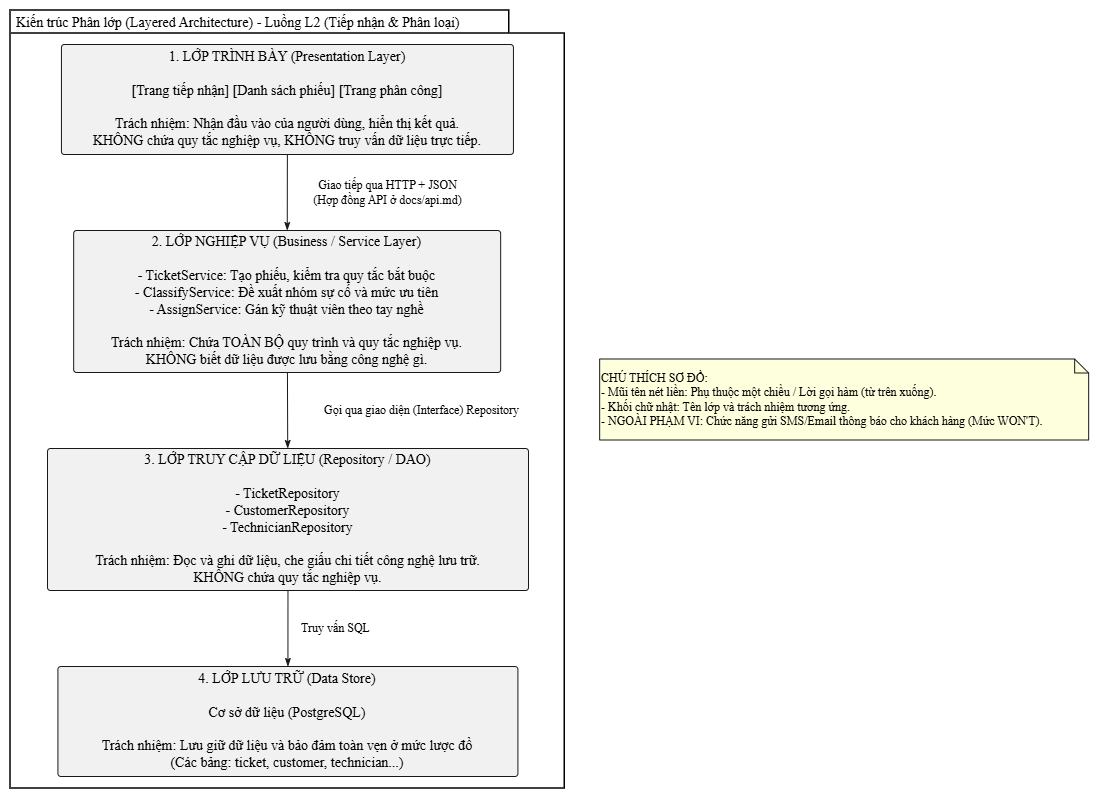

The diagram above was exported from draw.io. Its source (the exported page's mxGraphModel, read from the mxfile embedded in the PNG):
<mxGraphModel dx="1933" dy="1242" grid="1" gridSize="10" guides="1" tooltips="1" connect="1" arrows="1" fold="1" page="1" pageScale="1" pageWidth="827" pageHeight="1169" math="0" shadow="0">
  <root>
    <mxCell id="0" />
    <mxCell id="1" parent="0" />
    <UserObject label="" plantUmlData="{&#10;  &quot;data&quot;: &quot;@startuml\nskinparam defaultFontName \&quot;DejaVu Sans\&quot;\nskinparam componentStyle rectangle\nskinparam handwritten false\n\nnote \&quot;CHÚ THÍCH SƠ ĐỒ:\\n- Mũi tên nét liền: Phụ thuộc một chiều / Lời gọi hàm (từ trên xuống).\\n- Khối chữ nhật: Tên lớp và trách nhiệm tương ứng.\\n- NGOÀI PHẠM VI: Chức năng gửi SMS/Email thông báo cho khách hàng (Mức WON'T).\&quot; as N1\n\npackage \&quot;Kiến trúc Phân lớp (Layered Architecture) - Luồng L2 (Tiếp nhận &amp; Phân loại)\&quot; {\n    \n    component \&quot;1. LỚP TRÌNH BÀY (Presentation Layer)\\n\\n[Trang tiếp nhận]   [Danh sách phiếu]   [Trang phân công]\\n\\nTrách nhiệm: Nhận đầu vào của người dùng, hiển thị kết quả.\\nKHÔNG chứa quy tắc nghiệp vụ, KHÔNG truy vấn dữ liệu trực tiếp.\&quot; as UI\n    \n    component \&quot;2. LỚP NGHIỆP VỤ (Business / Service Layer)\\n\\n- TicketService: Tạo phiếu, kiểm tra quy tắc bắt buộc\\n- ClassifyService: Đề xuất nhóm sự cố và mức ưu tiên\\n- AssignService: Gán kỹ thuật viên theo tay nghề\\n\\nTrách nhiệm: Chứa TOÀN BỘ quy trình và quy tắc nghiệp vụ.\\nKHÔNG biết dữ liệu được lưu bằng công nghệ gì.\&quot; as BLL\n\n    component \&quot;3. LỚP TRUY CẬP DỮ LIỆU (Repository / DAO)\\n\\n- TicketRepository\\n- CustomerRepository\\n- TechnicianRepository\\n\\nTrách nhiệm: Đọc và ghi dữ liệu, che giấu chi tiết công nghệ lưu trữ.\\nKHÔNG chứa quy tắc nghiệp vụ.\&quot; as DAL\n\n    component \&quot;4. LỚP LƯU TRỮ (Data Store)\\n\\nCơ sở dữ liệu (PostgreSQL)\\n\\nTrách nhiệm: Lưu giữ dữ liệu và bảo đảm toàn vẹn ở mức lược đồ\\n(Các bảng: ticket, customer, technician...)\&quot; as DB\n\n    ' Mối quan hệ trao đổi\n    UI --&gt; BLL : Giao tiếp qua HTTP + JSON\\n(Hợp đồng API ở docs/api.md)\n    BLL --&gt; DAL : Gọi qua giao diện (Interface) Repository\n    DAL --&gt; DB : Truy vấn SQL\n}\n@enduml&quot;,&#10;  &quot;config&quot;: null&#10;}" id="nPTC2no94vJM44x9iDPa-1">
      <mxCell connectable="0" parent="1" style="group;transparentBounds=1;editIcon=1;lockedGroup=0;groupPadding=10;" vertex="1">
        <mxGeometry as="geometry" />
      </mxCell>
    </UserObject>
    <UserObject label="Kiến trúc Phân lớp (Layered Architecture) - Luồng L2 (Tiếp nhận &amp;amp; Phân loại)" plantUmlId="c_0" plantUmlBaseStyle="shape=folder;tabWidth=511;tabHeight=23;tabPosition=left;html=1;whiteSpace=wrap;fillColor=none;strokeColor=#000000;strokeWidth=1.5;fontSize=14;fontStyle=0;fontColor=#000000;align=left;verticalAlign=top;spacingLeft=4;spacingTop=-2;fontFamily=DejaVu Sans;" plantUmlBaseValue="Kiến trúc Phân lớp (Layered Architecture) - Luồng L2 (Tiếp nhận &amp;amp; Phân loại)" id="nPTC2no94vJM44x9iDPa-2">
      <mxCell parent="nPTC2no94vJM44x9iDPa-1" style="shape=folder;tabWidth=511;tabHeight=23;tabPosition=left;html=1;whiteSpace=wrap;fillColor=none;strokeColor=#000000;strokeWidth=1.5;fontSize=14;fontStyle=0;fontColor=#000000;align=left;verticalAlign=top;spacingLeft=4;spacingTop=-2;fontFamily=DejaVu Sans;" vertex="1">
        <mxGeometry height="778" width="554.16" x="10" y="10" as="geometry" />
      </mxCell>
    </UserObject>
    <UserObject label="1. LỚP TRÌNH BÀY (Presentation Layer)&#10;&#10;[Trang tiếp nhận]   [Danh sách phiếu]   [Trang phân công]&#10;&#10;Trách nhiệm: Nhận đầu vào của người dùng, hiển thị kết quả.&#10;KHÔNG chứa quy tắc nghiệp vụ, KHÔNG truy vấn dữ liệu trực tiếp." plantUmlId="n_1" plantUmlBaseStyle="rounded=1;absoluteArcSize=1;arcSize=6;fillColor=#F1F1F1;strokeColor=#181818;fontSize=14;whiteSpace=wrap;fontFamily=DejaVu Sans;" plantUmlBaseValue="1. LỚP TRÌNH BÀY (Presentation Layer)&#10;&#10;[Trang tiếp nhận]   [Danh sách phiếu]   [Trang phân công]&#10;&#10;Trách nhiệm: Nhận đầu vào của người dùng, hiển thị kết quả.&#10;KHÔNG chứa quy tắc nghiệp vụ, KHÔNG truy vấn dữ liệu trực tiếp." id="nPTC2no94vJM44x9iDPa-3">
      <mxCell parent="nPTC2no94vJM44x9iDPa-2" style="rounded=1;absoluteArcSize=1;arcSize=6;fillColor=#F1F1F1;strokeColor=#181818;fontSize=14;whiteSpace=wrap;fontFamily=DejaVu Sans;" vertex="1">
        <mxGeometry height="110" width="452" x="50.95" y="34" as="geometry" />
      </mxCell>
    </UserObject>
    <UserObject label="2. LỚP NGHIỆP VỤ (Business / Service Layer)&#10;&#10;- TicketService: Tạo phiếu, kiểm tra quy tắc bắt buộc&#10;- ClassifyService: Đề xuất nhóm sự cố và mức ưu tiên&#10;- AssignService: Gán kỹ thuật viên theo tay nghề&#10;&#10;Trách nhiệm: Chứa TOÀN BỘ quy trình và quy tắc nghiệp vụ.&#10;KHÔNG biết dữ liệu được lưu bằng công nghệ gì." plantUmlId="n_2" plantUmlBaseStyle="rounded=1;absoluteArcSize=1;arcSize=6;fillColor=#F1F1F1;strokeColor=#181818;fontSize=14;whiteSpace=wrap;fontFamily=DejaVu Sans;" plantUmlBaseValue="2. LỚP NGHIỆP VỤ (Business / Service Layer)&#10;&#10;- TicketService: Tạo phiếu, kiểm tra quy tắc bắt buộc&#10;- ClassifyService: Đề xuất nhóm sự cố và mức ưu tiên&#10;- AssignService: Gán kỹ thuật viên theo tay nghề&#10;&#10;Trách nhiệm: Chứa TOÀN BỘ quy trình và quy tắc nghiệp vụ.&#10;KHÔNG biết dữ liệu được lưu bằng công nghệ gì." id="nPTC2no94vJM44x9iDPa-4">
      <mxCell parent="nPTC2no94vJM44x9iDPa-2" style="rounded=1;absoluteArcSize=1;arcSize=6;fillColor=#F1F1F1;strokeColor=#181818;fontSize=14;whiteSpace=wrap;fontFamily=DejaVu Sans;" vertex="1">
        <mxGeometry height="142" width="427" x="63.16" y="220" as="geometry" />
      </mxCell>
    </UserObject>
    <UserObject label="3. LỚP TRUY CẬP DỮ LIỆU (Repository / DAO)&#10;&#10;- TicketRepository&#10;- CustomerRepository&#10;- TechnicianRepository&#10;&#10;Trách nhiệm: Đọc và ghi dữ liệu, che giấu chi tiết công nghệ lưu trữ.&#10;KHÔNG chứa quy tắc nghiệp vụ." plantUmlId="n_3" plantUmlBaseStyle="rounded=1;absoluteArcSize=1;arcSize=6;fillColor=#F1F1F1;strokeColor=#181818;fontSize=14;whiteSpace=wrap;fontFamily=DejaVu Sans;" plantUmlBaseValue="3. LỚP TRUY CẬP DỮ LIỆU (Repository / DAO)&#10;&#10;- TicketRepository&#10;- CustomerRepository&#10;- TechnicianRepository&#10;&#10;Trách nhiệm: Đọc và ghi dữ liệu, che giấu chi tiết công nghệ lưu trữ.&#10;KHÔNG chứa quy tắc nghiệp vụ." id="nPTC2no94vJM44x9iDPa-5">
      <mxCell parent="nPTC2no94vJM44x9iDPa-2" style="rounded=1;absoluteArcSize=1;arcSize=6;fillColor=#F1F1F1;strokeColor=#181818;fontSize=14;whiteSpace=wrap;fontFamily=DejaVu Sans;" vertex="1">
        <mxGeometry height="142" width="481" x="37" y="438" as="geometry" />
      </mxCell>
    </UserObject>
    <UserObject label="4. LỚP LƯU TRỮ (Data Store)&#10;&#10;Cơ sở dữ liệu (PostgreSQL)&#10;&#10;Trách nhiệm: Lưu giữ dữ liệu và bảo đảm toàn vẹn ở mức lược đồ&#10;(Các bảng: ticket, customer, technician...)" plantUmlId="n_4" plantUmlBaseStyle="rounded=1;absoluteArcSize=1;arcSize=6;fillColor=#F1F1F1;strokeColor=#181818;fontSize=14;whiteSpace=wrap;fontFamily=DejaVu Sans;" plantUmlBaseValue="4. LỚP LƯU TRỮ (Data Store)&#10;&#10;Cơ sở dữ liệu (PostgreSQL)&#10;&#10;Trách nhiệm: Lưu giữ dữ liệu và bảo đảm toàn vẹn ở mức lược đồ&#10;(Các bảng: ticket, customer, technician...)" id="nPTC2no94vJM44x9iDPa-6">
      <mxCell parent="nPTC2no94vJM44x9iDPa-2" style="rounded=1;absoluteArcSize=1;arcSize=6;fillColor=#F1F1F1;strokeColor=#181818;fontSize=14;whiteSpace=wrap;fontFamily=DejaVu Sans;" vertex="1">
        <mxGeometry height="110" width="460" x="47.42" y="656" as="geometry" />
      </mxCell>
    </UserObject>
    <UserObject label="Giao tiếp qua HTTP + JSON&#10;(Hợp đồng API ở docs/api.md)" plantUmlId="e_6" plantUmlBaseStyle="strokeColor=#181818;fontColor=#000000;fontSize=12;html=1;labelBackgroundColor=#FFFFFF;endArrow=classicThin;endFill=1;fontFamily=DejaVu Sans;curved=0;rounded=0;endSize=6;sourcePerimeterSpacing=0;targetPerimeterSpacing=0;" plantUmlBaseValue="Giao tiếp qua HTTP + JSON&#10;(Hợp đồng API ở docs/api.md)" id="nPTC2no94vJM44x9iDPa-8">
      <mxCell edge="1" parent="nPTC2no94vJM44x9iDPa-2" source="nPTC2no94vJM44x9iDPa-3" style="strokeColor=#181818;fontColor=#000000;fontSize=12;html=1;labelBackgroundColor=#FFFFFF;endArrow=classicThin;endFill=1;fontFamily=DejaVu Sans;curved=0;rounded=0;endSize=6;sourcePerimeterSpacing=0;targetPerimeterSpacing=0;" target="nPTC2no94vJM44x9iDPa-4">
        <mxGeometry relative="1" as="geometry">
          <mxPoint x="100" as="offset" />
        </mxGeometry>
      </mxCell>
    </UserObject>
    <UserObject label="Gọi qua giao diện (Interface) Repository" plantUmlId="e_7" plantUmlBaseStyle="strokeColor=#181818;fontColor=#000000;fontSize=12;html=1;labelBackgroundColor=#FFFFFF;endArrow=classicThin;endFill=1;fontFamily=DejaVu Sans;curved=0;rounded=0;endSize=6;sourcePerimeterSpacing=0;targetPerimeterSpacing=0;" plantUmlBaseValue="Gọi qua giao diện (Interface) Repository" id="nPTC2no94vJM44x9iDPa-9">
      <mxCell edge="1" parent="nPTC2no94vJM44x9iDPa-2" source="nPTC2no94vJM44x9iDPa-4" style="strokeColor=#181818;fontColor=#000000;fontSize=12;html=1;labelBackgroundColor=#FFFFFF;endArrow=classicThin;endFill=1;fontFamily=DejaVu Sans;curved=0;rounded=0;endSize=6;sourcePerimeterSpacing=0;targetPerimeterSpacing=0;" target="nPTC2no94vJM44x9iDPa-5">
        <mxGeometry relative="1" as="geometry">
          <mxPoint x="134" as="offset" />
        </mxGeometry>
      </mxCell>
    </UserObject>
    <UserObject label="Truy vấn SQL" plantUmlId="e_8" plantUmlBaseStyle="strokeColor=#181818;fontColor=#000000;fontSize=12;html=1;labelBackgroundColor=#FFFFFF;endArrow=classicThin;endFill=1;fontFamily=DejaVu Sans;curved=0;rounded=0;endSize=6;sourcePerimeterSpacing=0;targetPerimeterSpacing=0;" plantUmlBaseValue="Truy vấn SQL" id="nPTC2no94vJM44x9iDPa-10">
      <mxCell edge="1" parent="nPTC2no94vJM44x9iDPa-2" source="nPTC2no94vJM44x9iDPa-5" style="strokeColor=#181818;fontColor=#000000;fontSize=12;html=1;labelBackgroundColor=#FFFFFF;endArrow=classicThin;endFill=1;fontFamily=DejaVu Sans;curved=0;rounded=0;endSize=6;sourcePerimeterSpacing=0;targetPerimeterSpacing=0;" target="nPTC2no94vJM44x9iDPa-6">
        <mxGeometry relative="1" as="geometry">
          <mxPoint x="48" as="offset" />
        </mxGeometry>
      </mxCell>
    </UserObject>
    <UserObject label="CHÚ THÍCH SƠ ĐỒ:&#10;- Mũi tên nét liền: Phụ thuộc một chiều / Lời gọi hàm (từ trên xuống).&#10;- Khối chữ nhật: Tên lớp và trách nhiệm tương ứng.&#10;- NGOÀI PHẠM VI: Chức năng gửi SMS/Email thông báo cho khách hàng (Mức WON'T)." plantUmlId="note_5" plantUmlBaseStyle="shape=note;size=14;fillColor=#FEFFDD;strokeColor=#181818;fontSize=12;whiteSpace=wrap;align=left;fontFamily=DejaVu Sans;" plantUmlBaseValue="CHÚ THÍCH SƠ ĐỒ:&#10;- Mũi tên nét liền: Phụ thuộc một chiều / Lời gọi hàm (từ trên xuống).&#10;- Khối chữ nhật: Tên lớp và trách nhiệm tương ứng.&#10;- NGOÀI PHẠM VI: Chức năng gửi SMS/Email thông báo cho khách hàng (Mức WON'T)." id="nPTC2no94vJM44x9iDPa-7">
      <mxCell parent="nPTC2no94vJM44x9iDPa-1" style="shape=note;size=14;fillColor=#FEFFDD;strokeColor=#181818;fontSize=12;whiteSpace=wrap;align=left;fontFamily=DejaVu Sans;" vertex="1">
        <mxGeometry height="81" width="489" x="599.16" y="358.5" as="geometry" />
      </mxCell>
    </UserObject>
  </root>
</mxGraphModel>